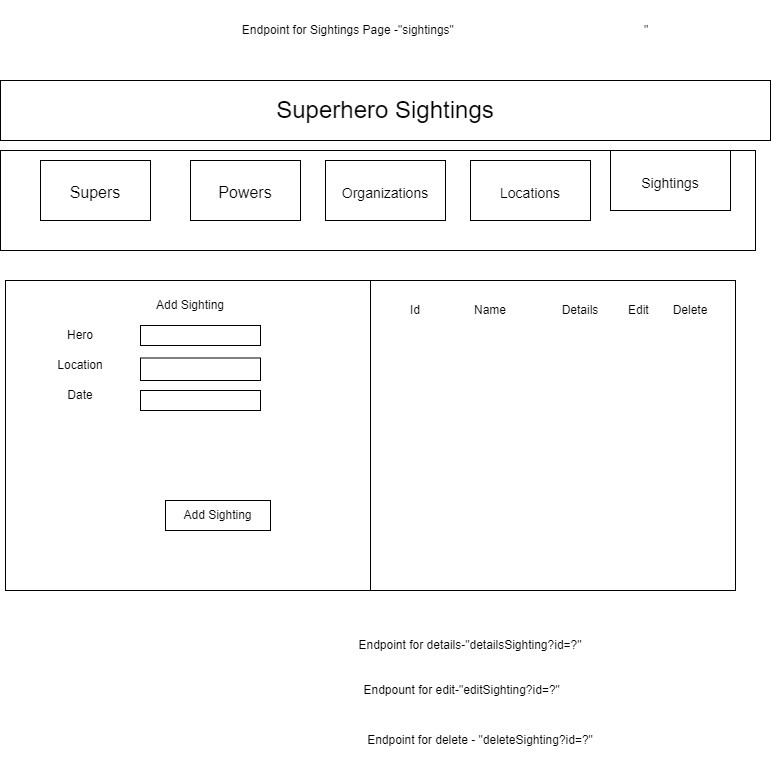

The diagram above was exported from draw.io. Its source (the exported page's mxGraphModel, read from the mxfile embedded in the PNG):
<mxGraphModel dx="1038" dy="481" grid="1" gridSize="10" guides="1" tooltips="1" connect="1" arrows="1" fold="1" page="1" pageScale="1" pageWidth="850" pageHeight="1100" math="0" shadow="0">
  <root>
    <mxCell id="0" />
    <mxCell id="1" parent="0" />
    <mxCell id="2Z-1OfEL_Srdsi7ymQsP-5" value="&lt;font style=&quot;font-size: 24px;&quot;&gt;Superhero Sightings&lt;/font&gt;" style="rounded=0;whiteSpace=wrap;html=1;" vertex="1" parent="1">
      <mxGeometry x="120" y="150" width="770" height="60" as="geometry" />
    </mxCell>
    <mxCell id="2Z-1OfEL_Srdsi7ymQsP-6" value="" style="rounded=0;whiteSpace=wrap;html=1;fontSize=24;" vertex="1" parent="1">
      <mxGeometry x="120" y="220" width="755" height="100" as="geometry" />
    </mxCell>
    <mxCell id="2Z-1OfEL_Srdsi7ymQsP-7" value="&lt;font size=&quot;3&quot;&gt;Supers&lt;/font&gt;" style="rounded=0;whiteSpace=wrap;html=1;fontSize=24;" vertex="1" parent="1">
      <mxGeometry x="160" y="230" width="110" height="60" as="geometry" />
    </mxCell>
    <mxCell id="2Z-1OfEL_Srdsi7ymQsP-8" value="&lt;font size=&quot;3&quot;&gt;Powers&lt;/font&gt;" style="rounded=0;whiteSpace=wrap;html=1;fontSize=24;" vertex="1" parent="1">
      <mxGeometry x="310" y="230" width="110" height="60" as="geometry" />
    </mxCell>
    <mxCell id="2Z-1OfEL_Srdsi7ymQsP-9" value="&lt;font style=&quot;font-size: 14px;&quot;&gt;Organizations&lt;/font&gt;" style="rounded=0;whiteSpace=wrap;html=1;fontSize=24;" vertex="1" parent="1">
      <mxGeometry x="445" y="230" width="120" height="60" as="geometry" />
    </mxCell>
    <mxCell id="2Z-1OfEL_Srdsi7ymQsP-10" value="&lt;font style=&quot;font-size: 14px;&quot;&gt;Locations&lt;/font&gt;" style="rounded=0;whiteSpace=wrap;html=1;fontSize=24;" vertex="1" parent="1">
      <mxGeometry x="590" y="230" width="120" height="60" as="geometry" />
    </mxCell>
    <mxCell id="2Z-1OfEL_Srdsi7ymQsP-11" value="&lt;font style=&quot;font-size: 14px;&quot;&gt;Sightings&lt;/font&gt;" style="rounded=0;whiteSpace=wrap;html=1;fontSize=24;" vertex="1" parent="1">
      <mxGeometry x="730" y="220" width="120" height="60" as="geometry" />
    </mxCell>
    <mxCell id="2Z-1OfEL_Srdsi7ymQsP-12" value="" style="rounded=0;whiteSpace=wrap;html=1;" vertex="1" parent="1">
      <mxGeometry x="125" y="350" width="730" height="310" as="geometry" />
    </mxCell>
    <mxCell id="2Z-1OfEL_Srdsi7ymQsP-13" value="" style="endArrow=none;html=1;rounded=0;entryX=0.5;entryY=0;entryDx=0;entryDy=0;exitX=0.5;exitY=1;exitDx=0;exitDy=0;" edge="1" parent="1" source="2Z-1OfEL_Srdsi7ymQsP-12" target="2Z-1OfEL_Srdsi7ymQsP-12">
      <mxGeometry width="50" height="50" relative="1" as="geometry">
        <mxPoint x="430" y="450" as="sourcePoint" />
        <mxPoint x="480" y="400" as="targetPoint" />
      </mxGeometry>
    </mxCell>
    <mxCell id="2Z-1OfEL_Srdsi7ymQsP-14" value="Add Sighting" style="text;html=1;strokeColor=none;fillColor=none;align=center;verticalAlign=middle;whiteSpace=wrap;rounded=0;" vertex="1" parent="1">
      <mxGeometry x="260" y="360" width="100" height="30" as="geometry" />
    </mxCell>
    <mxCell id="2Z-1OfEL_Srdsi7ymQsP-15" value="Hero" style="text;html=1;strokeColor=none;fillColor=none;align=center;verticalAlign=middle;whiteSpace=wrap;rounded=0;" vertex="1" parent="1">
      <mxGeometry x="170" y="390" width="60" height="30" as="geometry" />
    </mxCell>
    <mxCell id="2Z-1OfEL_Srdsi7ymQsP-16" value="Location" style="text;html=1;strokeColor=none;fillColor=none;align=center;verticalAlign=middle;whiteSpace=wrap;rounded=0;" vertex="1" parent="1">
      <mxGeometry x="170" y="420" width="60" height="30" as="geometry" />
    </mxCell>
    <mxCell id="2Z-1OfEL_Srdsi7ymQsP-17" value="Date" style="text;html=1;strokeColor=none;fillColor=none;align=center;verticalAlign=middle;whiteSpace=wrap;rounded=0;" vertex="1" parent="1">
      <mxGeometry x="170" y="450" width="60" height="30" as="geometry" />
    </mxCell>
    <mxCell id="2Z-1OfEL_Srdsi7ymQsP-20" value="" style="rounded=0;whiteSpace=wrap;html=1;" vertex="1" parent="1">
      <mxGeometry x="260" y="395" width="120" height="20" as="geometry" />
    </mxCell>
    <mxCell id="2Z-1OfEL_Srdsi7ymQsP-21" value="" style="rounded=0;whiteSpace=wrap;html=1;" vertex="1" parent="1">
      <mxGeometry x="260" y="427.5" width="120" height="22.5" as="geometry" />
    </mxCell>
    <mxCell id="2Z-1OfEL_Srdsi7ymQsP-22" value="" style="rounded=0;whiteSpace=wrap;html=1;" vertex="1" parent="1">
      <mxGeometry x="260" y="460" width="120" height="20" as="geometry" />
    </mxCell>
    <mxCell id="2Z-1OfEL_Srdsi7ymQsP-25" value="Add Sighting" style="rounded=0;whiteSpace=wrap;html=1;" vertex="1" parent="1">
      <mxGeometry x="285" y="570" width="105" height="30" as="geometry" />
    </mxCell>
    <mxCell id="2Z-1OfEL_Srdsi7ymQsP-26" value="Id" style="text;html=1;strokeColor=none;fillColor=none;align=center;verticalAlign=middle;whiteSpace=wrap;rounded=0;" vertex="1" parent="1">
      <mxGeometry x="505" y="365" width="60" height="30" as="geometry" />
    </mxCell>
    <mxCell id="2Z-1OfEL_Srdsi7ymQsP-27" value="Name" style="text;html=1;strokeColor=none;fillColor=none;align=center;verticalAlign=middle;whiteSpace=wrap;rounded=0;" vertex="1" parent="1">
      <mxGeometry x="580" y="365" width="60" height="30" as="geometry" />
    </mxCell>
    <mxCell id="2Z-1OfEL_Srdsi7ymQsP-28" value="Details" style="text;html=1;strokeColor=none;fillColor=none;align=center;verticalAlign=middle;whiteSpace=wrap;rounded=0;" vertex="1" parent="1">
      <mxGeometry x="670" y="365" width="60" height="30" as="geometry" />
    </mxCell>
    <mxCell id="2Z-1OfEL_Srdsi7ymQsP-29" value="Edit&amp;nbsp;" style="text;html=1;strokeColor=none;fillColor=none;align=center;verticalAlign=middle;whiteSpace=wrap;rounded=0;" vertex="1" parent="1">
      <mxGeometry x="730" y="365" width="60" height="30" as="geometry" />
    </mxCell>
    <mxCell id="2Z-1OfEL_Srdsi7ymQsP-30" value="Delete" style="text;html=1;strokeColor=none;fillColor=none;align=center;verticalAlign=middle;whiteSpace=wrap;rounded=0;" vertex="1" parent="1">
      <mxGeometry x="780" y="365" width="60" height="30" as="geometry" />
    </mxCell>
    <mxCell id="2Z-1OfEL_Srdsi7ymQsP-31" value="Endpoint for Sightings Page -&quot;sightings&quot;&amp;nbsp; &amp;nbsp; &amp;nbsp; &amp;nbsp; &amp;nbsp; &amp;nbsp; &amp;nbsp; &amp;nbsp; &amp;nbsp; &amp;nbsp; &amp;nbsp; &amp;nbsp; &amp;nbsp; &amp;nbsp; &amp;nbsp; &amp;nbsp; &amp;nbsp; &amp;nbsp; &amp;nbsp; &amp;nbsp; &amp;nbsp; &amp;nbsp; &amp;nbsp; &amp;nbsp; &amp;nbsp; &amp;nbsp; &amp;nbsp; &amp;nbsp; &amp;nbsp;&quot;" style="text;html=1;strokeColor=none;fillColor=none;align=center;verticalAlign=middle;whiteSpace=wrap;rounded=0;" vertex="1" parent="1">
      <mxGeometry x="240" y="70" width="650" height="60" as="geometry" />
    </mxCell>
    <mxCell id="2Z-1OfEL_Srdsi7ymQsP-32" value="Endpoint for details-&quot;detailsSighting?id=?&quot;" style="text;html=1;strokeColor=none;fillColor=none;align=center;verticalAlign=middle;whiteSpace=wrap;rounded=0;" vertex="1" parent="1">
      <mxGeometry x="420" y="690" width="340" height="50" as="geometry" />
    </mxCell>
    <mxCell id="2Z-1OfEL_Srdsi7ymQsP-33" value="Endpount for edit-&quot;editSighting?id=?&quot;&amp;nbsp;&amp;nbsp;" style="text;html=1;strokeColor=none;fillColor=none;align=center;verticalAlign=middle;whiteSpace=wrap;rounded=0;" vertex="1" parent="1">
      <mxGeometry x="370" y="740" width="430" height="40" as="geometry" />
    </mxCell>
    <mxCell id="2Z-1OfEL_Srdsi7ymQsP-34" value="Endpoint for delete - &quot;deleteSighting?id=?&quot;" style="text;html=1;strokeColor=none;fillColor=none;align=center;verticalAlign=middle;whiteSpace=wrap;rounded=0;" vertex="1" parent="1">
      <mxGeometry x="470" y="790" width="260" height="40" as="geometry" />
    </mxCell>
  </root>
</mxGraphModel>